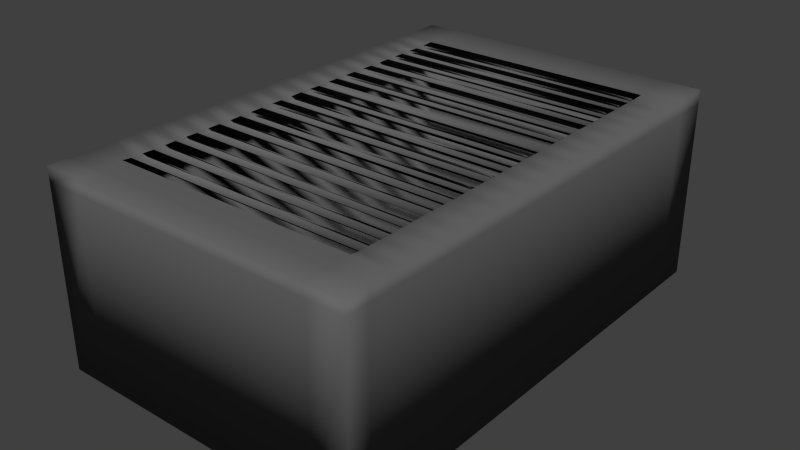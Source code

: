 # Source: ventitlatie_zonder_buizen.blend  (saved by Blender 2.75.0; exported with 4.5.12 LTS)
import bpy
from mathutils import Matrix  # noqa: F401  (used for matrix-valued properties, if any)

bpy.ops.wm.read_factory_settings(use_empty=True)
scene = bpy.context.scene
scene.name = 'Scene'

# ---- collections
col_collection_1 = bpy.data.collections.new('Collection 1'); scene.collection.children.link(col_collection_1)

# ---- materials (node trees are filled in below, after node groups)
mat_material = bpy.data.materials.new('Material')
mat_material.alpha_threshold = 0.0
mat_material.use_transparent_shadow = False
mat_material.diffuse_color = (0.1376, 0.1376, 0.1376, 1.0)
mat_material.roughness = 0.5

# ---- material node trees

# ---- world
world_world = bpy.data.worlds.new('World'); scene.world = world_world
world_world.color = (0.05088, 0.05088, 0.05088)
world_world.use_sun_shadow = False
world_world.sun_shadow_jitter_overblur = 0.0
world_world.cycles.sampling_method = 'MANUAL'
world_world.cycles.sample_map_resolution = 256

# ---- meshes
me_cube = bpy.data.meshes.new('Cube')
me_cube.from_pydata([(-1.0, -1.0, -1.0), (-1.0, -1.0, 1.0), (-1.0, 1.0, -1.0), (-1.0, 1.0, 1.0), (1.0, -1.0, -1.0), (1.0, -1.0, 1.0), (1.0, 1.0, -1.0), (1.0, 1.0, 1.0), (-1.0, 0.85, 1.0), (-1.0, 0.85, -1.0), (1.0, 0.85, 1.0), (1.0, 0.85, -1.0), (-1.0, 0.7619, -1.0), (1.0, 0.7619, 1.0), (-1.0, 0.7619, 1.0), (1.0, 0.7619, -1.0), (-1.0, 0.6685, -1.0), (1.0, 0.6685, 1.0), (-1.0, 0.6685, 1.0), (1.0, 0.6685, -1.0), (-1.0, 0.574, -1.0), (1.0, 0.574, 1.0), (-1.0, 0.574, 1.0), (1.0, 0.574, -1.0), (-1.0, 0.4774, -1.0), (1.0, 0.4774, 1.0), (-1.0, 0.4774, 1.0), (1.0, 0.4774, -1.0), (-1.0, 0.3739, -1.0), (1.0, 0.3739, 1.0), (-1.0, 0.3739, 1.0), (1.0, 0.3739, -1.0), (-1.0, 0.2715, -1.0), (1.0, 0.2715, 1.0), (-1.0, 0.2715, 1.0), (1.0, 0.2715, -1.0), (-1.0, 0.1737, -1.0), (1.0, 0.1737, 1.0), (-1.0, 0.1737, 1.0), (1.0, 0.1737, -1.0), (-1.0, 0.06928, -1.0), (1.0, 0.06928, 1.0), (-1.0, 0.06928, 1.0), (1.0, 0.06928, -1.0), (-1.0, -0.02742, -1.0), (1.0, -0.02742, 1.0), (-1.0, -0.02742, 1.0), (1.0, -0.02742, -1.0), (-1.0, -0.127, -1.0), (1.0, -0.127, 1.0), (-1.0, -0.127, 1.0), (1.0, -0.127, -1.0), (-1.0, -0.2333, -1.0), (1.0, -0.2333, 1.0), (-1.0, -0.2333, 1.0), (1.0, -0.2333, -1.0), (-1.0, -0.3333, -1.0), (1.0, -0.3333, 1.0), (-1.0, -0.3333, 1.0), (1.0, -0.3333, -1.0), (-1.0, -0.4389, -1.0), (1.0, -0.4389, 1.0), (-1.0, -0.4389, 1.0), (1.0, -0.4389, -1.0), (-1.0, -0.5399, -1.0), (1.0, -0.5399, 1.0), (-1.0, -0.5399, 1.0), (1.0, -0.5399, -1.0), (-1.0, -0.6297, -1.0), (1.0, -0.6297, 1.0), (-1.0, -0.6297, 1.0), (1.0, -0.6297, -1.0), (-1.0, -0.7251, -1.0), (1.0, -0.7251, 1.0), (-1.0, -0.7251, 1.0), (1.0, -0.7251, -1.0), (-1.0, -0.8167, -1.0), (1.0, -0.8167, 1.0), (-1.0, -0.8167, 1.0), (1.0, -0.8167, -1.0), (-1.0, -0.9084, -1.0), (1.0, -0.9084, 1.0), (-1.0, -0.9084, 1.0), (1.0, -0.9084, -1.0), (-0.7692, 1.0, 1.0), (-0.7692, 1.0, -1.0), (-0.7692, -1.0, 1.0), (-0.7692, -1.0, -1.0), (1.0, -0.3861, 1.155), (-0.7692, 0.85, -1.0), (-0.7692, 0.7619, -1.0), (-1.0, -0.3861, 1.155), (0.7767, -0.3861, -1.0), (-0.7692, 0.6685, -1.0), (-0.7692, 0.574, -1.0), (-0.7692, -0.3861, -1.0), (1.0, -0.3861, 1.0), (-0.7692, 0.4774, -1.0), (-0.7692, 0.3739, -1.0), (-1.0, -0.3861, -1.0), (1.0, -0.3861, -1.0), (-0.7692, 0.2715, -1.0), (-0.7692, 0.1737, -1.0), (-1.0, -0.3861, 1.0), (0.7767, -0.2938, 1.144), (-0.7692, 0.06928, -1.0), (-0.7692, -0.02742, -1.0), (-0.7692, -0.2938, 1.144), (1.0, -0.2833, 1.155), (-0.7692, -0.127, -1.0), (-0.7692, -0.2333, -1.0), (-1.0, -0.2833, 1.155), (0.7767, -0.2833, -1.0), (-0.7692, -0.3333, -1.0), (-0.7692, -0.4389, -1.0), (-0.7692, -0.2833, -1.0), (1.0, -0.2833, 1.0), (-0.7692, -0.5399, -1.0), (-0.7692, -0.6297, -1.0), (-1.0, -0.2833, -1.0), (1.0, -0.2833, -1.0), (-0.7692, -0.7251, -1.0), (-0.7692, -0.8167, -1.0), (-1.0, -0.2833, 1.0), (0.7767, -0.1891, 1.145), (-0.7692, -0.9084, -1.0), (0.7767, 1.0, 1.0), (0.7767, -1.0, -1.0), (0.7767, 0.85, -1.0), (0.7767, 0.7619, -1.0), (0.7767, 0.6685, -1.0), (0.7767, 0.574, -1.0), (0.7767, 0.4774, -1.0), (0.7767, 0.3739, -1.0), (0.7767, 0.2715, -1.0), (0.7767, 0.1737, -1.0), (0.7767, 0.06928, -1.0), (0.7767, -0.02742, -1.0), (0.7767, -0.127, -1.0), (0.7767, -0.2333, -1.0), (0.7767, -0.3333, -1.0), (0.7767, -0.4389, -1.0), (0.7767, -0.5399, -1.0), (0.7767, -0.6297, -1.0), (0.7767, -0.7251, -1.0), (0.7767, -0.8167, -1.0), (0.7767, -0.9084, -1.0), (0.7767, 1.0, -1.0), (0.7767, -1.0, 1.0), (-0.7692, -0.1891, 1.145), (1.0, -0.1802, 1.155), (-1.0, -0.1802, 1.155), (0.7767, -0.1802, -1.0), (-0.7692, -0.1802, -1.0), (1.0, -0.1802, 1.0), (-1.0, -0.1802, -1.0), (1.0, -0.1802, -1.0), (-1.0, -0.1802, 1.0), (0.7767, -0.08862, 1.146), (-0.7692, -0.08862, 1.146), (1.0, -0.08014, 1.155), (-1.0, -0.08014, 1.155), (0.7767, -0.08014, -1.0), (-0.7692, -0.08014, -1.0), (1.0, -0.08014, 1.0), (-1.0, -0.08014, -1.0), (1.0, -0.08014, -1.0), (-1.0, -0.08014, 1.0), (-1.0, 0.85, 1.155), (-1.0, 1.0, 1.155), (0.7767, 1.0, 1.155), (1.0, 1.0, 1.155), (1.0, -0.9084, 1.155), (1.0, -1.0, 1.155), (-0.7692, -1.0, 1.155), (-1.0, -1.0, 1.155), (-1.0, 0.7619, 1.155), (1.0, 0.85, 1.155), (-0.7692, 0.85, 1.155), (1.0, 0.7619, 1.155), (-1.0, 0.6685, 1.155), (-0.7692, 0.7549, 1.148), (1.0, 0.6685, 1.155), (-1.0, 0.574, 1.155), (-0.7692, 0.6622, 1.149), (1.0, 0.574, 1.155), (-1.0, 0.4774, 1.155), (-0.7692, 0.5676, 1.149), (1.0, 0.4774, 1.155), (-1.0, 0.3739, 1.155), (-0.7692, 0.4705, 1.147), (1.0, 0.3739, 1.155), (-1.0, 0.2715, 1.155), (-0.7692, 0.3686, 1.15), (1.0, 0.2715, 1.155), (-1.0, 0.1737, 1.155), (-0.7692, 0.2657, 1.15), (1.0, 0.1737, 1.155), (-1.0, 0.06928, 1.155), (-0.7692, 0.1669, 1.149), (1.0, 0.06928, 1.155), (-1.0, -0.02742, 1.155), (-0.7692, 0.06276, 1.149), (1.0, -0.02742, 1.155), (-1.0, -0.127, 1.155), (-0.7692, -0.03614, 1.146), (1.0, -0.127, 1.155), (-1.0, -0.2333, 1.155), (-0.7692, -0.1348, 1.148), (1.0, -0.2333, 1.155), (-1.0, -0.3333, 1.155), (-0.7692, -0.2433, 1.145), (1.0, -0.3333, 1.155), (-1.0, -0.4389, 1.155), (-0.7692, -0.3429, 1.141), (1.0, -0.4389, 1.155), (-1.0, -0.5399, 1.155), (-0.7692, -0.447, 1.145), (1.0, -0.5399, 1.155), (-1.0, -0.6297, 1.155), (-0.7692, -0.5478, 1.145), (1.0, -0.6297, 1.155), (-1.0, -0.7251, 1.155), (-0.7692, -0.6398, 1.143), (1.0, -0.7251, 1.155), (-1.0, -0.8167, 1.155), (-0.7692, -0.734, 1.145), (1.0, -0.8167, 1.155), (-1.0, -0.9084, 1.155), (-0.7692, -0.8167, 1.155), (-0.7692, -0.9084, 1.155), (-0.7692, 1.0, 1.155), (0.7767, -1.0, 1.155), (0.7767, 0.85, 1.155), (0.7767, 0.7549, 1.148), (0.7767, 0.6622, 1.149), (0.7767, 0.5676, 1.149), (0.7767, 0.4705, 1.147), (0.7767, 0.3686, 1.15), (0.7767, 0.2657, 1.15), (0.7767, 0.1669, 1.149), (0.7767, 0.06276, 1.149), (0.7767, -0.03614, 1.146), (0.7767, -0.1348, 1.148), (0.7767, -0.2433, 1.145), (0.7767, -0.3429, 1.141), (0.7767, -0.447, 1.145), (0.7767, -0.5478, 1.145), (0.7767, -0.6398, 1.143), (0.7767, -0.734, 1.145), (0.7767, -0.8167, 1.155), (0.7767, -0.9084, 1.155), (-0.7692, -0.3945, 1.145), (0.7767, -0.3945, 1.145), (-1.0, -0.4894, 1.0), (1.0, -0.4894, -1.0), (-1.0, -0.4894, -1.0), (1.0, -0.4894, 1.0), (-0.7692, -0.4894, -1.0), (0.7767, -0.4894, -1.0), (-1.0, -0.4894, 1.155), (1.0, -0.4894, 1.155), (-0.7692, -0.4979, 1.143), (0.7767, -0.4979, 1.143), (-1.0, -0.5848, 1.0), (1.0, -0.5848, -1.0), (-1.0, -0.5848, -1.0), (1.0, -0.5848, 1.0), (-0.7692, -0.5848, -1.0), (0.7767, -0.5848, -1.0), (-1.0, -0.5848, 1.155), (1.0, -0.5848, 1.155), (-0.7692, -0.5928, 1.145), (0.7767, -0.5928, 1.145), (-1.0, -0.6774, 1.0), (1.0, -0.6774, -1.0), (-1.0, -0.6774, -1.0), (1.0, -0.6774, 1.0), (-0.7692, -0.6774, -1.0), (0.7767, -0.6774, -1.0), (-1.0, -0.6774, 1.155), (1.0, -0.6774, 1.155), (-0.7692, -0.688, 1.142), (0.7767, -0.688, 1.142), (-1.0, -0.7709, 1.0), (1.0, -0.7709, -1.0), (-1.0, -0.7709, -1.0), (1.0, -0.7709, 1.0), (-0.7692, -0.7709, -1.0), (0.7767, -0.7709, -1.0), (-1.0, -0.7709, 1.155), (1.0, -0.7709, 1.155), (-0.7692, -0.7801, 1.144), (0.7767, -0.7801, 1.144), (-1.0, 0.02093, 1.0), (1.0, 0.02093, -1.0), (-1.0, 0.02093, -1.0), (1.0, 0.02093, 1.0), (-0.7692, 0.02093, -1.0), (0.7767, 0.02093, -1.0), (-1.0, 0.02093, 1.155), (1.0, 0.02093, 1.155), (-0.7692, 0.01506, 1.15), (0.7767, 0.01506, 1.15), (-1.0, 0.1215, 1.0), (1.0, 0.1215, -1.0), (-1.0, 0.1215, -1.0), (1.0, 0.1215, 1.0), (-0.7692, 0.1215, -1.0), (0.7767, 0.1215, -1.0), (-1.0, 0.1215, 1.155), (1.0, 0.1215, 1.155), (-0.7692, 0.1133, 1.146), (0.7767, 0.1133, 1.146), (-1.0, 0.222, 1.0), (1.0, 0.222, -1.0), (-1.0, 0.222, -1.0), (1.0, 0.222, 1.0), (-0.7692, 0.222, -1.0), (0.7767, 0.222, -1.0), (-1.0, 0.222, 1.155), (1.0, 0.222, 1.155), (-0.7692, 0.2161, 1.15), (0.7767, 0.2161, 1.15), (-1.0, 0.3227, 1.0), (1.0, 0.3227, -1.0), (-1.0, 0.3227, -1.0), (1.0, 0.3227, 1.0), (-0.7692, 0.3227, -1.0), (0.7767, 0.3227, -1.0), (-1.0, 0.3227, 1.155), (1.0, 0.3227, 1.155), (-0.7692, 0.3171, 1.15), (0.7767, 0.3171, 1.15), (-1.0, 0.4256, 1.0), (1.0, 0.4256, -1.0), (-1.0, 0.4256, -1.0), (1.0, 0.4256, 1.0), (-0.7692, 0.4256, -1.0), (0.7767, 0.4256, -1.0), (-1.0, 0.4256, 1.155), (1.0, 0.4256, 1.155), (-0.7692, 0.4185, 1.146), (0.7767, 0.4185, 1.146), (-1.0, 0.5283, 1.0), (1.0, 0.5283, -1.0), (-1.0, 0.5283, -1.0), (1.0, 0.5283, 1.0), (-0.7692, 0.5283, -1.0), (0.7767, 0.5283, -1.0), (-1.0, 0.5283, 1.155), (1.0, 0.5283, 1.155), (-0.7692, 0.5212, 1.147), (0.7767, 0.5212, 1.147), (-1.0, 0.6213, 1.0), (1.0, 0.6213, -1.0), (-1.0, 0.6213, -1.0), (1.0, 0.6213, 1.0), (-0.7692, 0.6213, -1.0), (0.7767, 0.6213, -1.0), (-1.0, 0.6213, 1.155), (1.0, 0.6213, 1.155), (-0.7692, 0.6142, 1.147), (0.7767, 0.6142, 1.147), (-1.0, 0.7152, 1.0), (1.0, 0.7152, -1.0), (-1.0, 0.7152, -1.0), (1.0, 0.7152, 1.0), (-0.7692, 0.7152, -1.0), (0.7767, 0.7152, -1.0), (-1.0, 0.7152, 1.155), (1.0, 0.7152, 1.155), (-0.7692, 0.7078, 1.147), (0.7767, 0.7078, 1.147), (-1.0, 0.806, 1.0), (1.0, 0.806, -1.0), (-1.0, 0.806, -1.0), (1.0, 0.806, 1.0), (-0.7692, 0.806, -1.0), (0.7767, 0.806, -1.0), (-1.0, 0.806, 1.155), (1.0, 0.806, 1.155), (-0.7692, 0.806, 1.155), (0.7767, 0.806, 1.155), (0.7767, 0.7689, 1.103), (-0.7692, 0.7689, 1.103), (-0.7692, 0.7227, 1.104), (0.7767, 0.7227, 1.104), (0.7767, 0.6748, 1.11), (-0.7692, 0.6748, 1.11), (-0.7692, 0.6283, 1.112), (0.7767, 0.6283, 1.112), (0.7767, 0.5804, 1.109), (-0.7692, 0.5804, 1.109), (-0.7692, 0.5354, 1.11), (0.7767, 0.5354, 1.11), (0.7767, 0.4842, 1.113), (-0.7692, 0.4842, 1.113), (-0.7692, 0.4328, 1.114), (0.7767, 0.4328, 1.114), (0.7767, 0.3793, 1.112), (-0.7692, 0.3793, 1.112), (-0.7692, 0.3283, 1.113), (0.7767, 0.3283, 1.113), (0.7767, 0.2773, 1.111), (-0.7692, 0.2773, 1.111), (-0.7692, 0.2278, 1.111), (0.7767, 0.2278, 1.111), (0.7767, 0.1806, 1.096), (-0.7692, 0.1806, 1.096), (-0.7692, 0.1298, 1.099), (0.7767, 0.1298, 1.099), (0.7767, 0.07581, 1.107), (-0.7692, 0.07581, 1.107), (-0.7692, 0.0268, 1.106), (0.7767, 0.0268, 1.106), (0.7767, -0.07167, 1.096), (-0.7692, -0.07167, 1.096), (0.7767, -0.01871, 1.097), (-0.7692, -0.01871, 1.097), (0.7767, -0.1712, 1.099), (-0.7692, -0.1712, 1.099), (0.7767, -0.1192, 1.096), (-0.7692, -0.1192, 1.096), (0.7767, -0.2233, 1.084), (0.7767, -0.2729, 1.085), (-0.7692, -0.2233, 1.084), (-0.7692, -0.2729, 1.085), (0.7767, -0.3238, 1.106), (-0.7692, -0.3238, 1.106), (-0.7692, -0.3777, 1.102), (0.7767, -0.3777, 1.102), (0.7767, -0.4307, 1.109), (-0.7692, -0.4307, 1.109), (-0.7692, -0.4809, 1.11), (0.7767, -0.4809, 1.11), (0.7767, -0.5319, 1.108), (-0.7692, -0.5319, 1.108), (-0.7692, -0.5768, 1.109), (0.7767, -0.5768, 1.109), (0.7767, -0.6195, 1.091), (-0.7692, -0.6195, 1.091), (-0.7692, -0.6667, 1.093), (0.7767, -0.6667, 1.093), (0.7767, -0.7161, 1.096), (-0.7692, -0.7161, 1.096), (-0.7692, -0.7616, 1.097), (0.7767, -0.7616, 1.097)], [], [(8, 3, 2, 9), (126, 7, 6, 147), (81, 5, 4, 83), (86, 1, 0, 87), (128, 147, 6, 11), (110, 153, 152, 139), (211, 149, 151, 207), (379, 128, 11, 375), (7, 10, 11, 6), (374, 8, 9, 376), (364, 14, 12, 366), (369, 129, 15, 365), (377, 13, 15, 375), (209, 150, 124, 244), (359, 130, 19, 355), (354, 18, 16, 356), (367, 17, 19, 365), (344, 22, 20, 346), (349, 131, 23, 345), (50, 167, 165, 48), (357, 21, 23, 355), (138, 162, 166, 51), (339, 132, 27, 335), (334, 26, 24, 336), (347, 25, 27, 345), (324, 30, 28, 326), (329, 133, 31, 325), (45, 164, 166, 47), (337, 29, 31, 335), (48, 165, 163, 109), (319, 134, 35, 315), (314, 34, 32, 316), (327, 33, 35, 325), (304, 38, 36, 306), (309, 135, 39, 305), (46, 167, 161, 201), (317, 37, 39, 315), (49, 164, 160, 206), (299, 136, 43, 295), (294, 42, 40, 296), (307, 41, 43, 305), (167, 46, 44, 165), (162, 137, 47, 166), (109, 163, 162, 138), (297, 45, 47, 295), (208, 159, 161, 204), (152, 138, 51, 156), (157, 50, 48, 155), (164, 49, 51, 166), (123, 54, 52, 119), (112, 139, 55, 120), (154, 53, 55, 156), (206, 160, 158, 243), (92, 140, 59, 100), (103, 58, 56, 99), (116, 57, 59, 120), (254, 62, 60, 256), (259, 141, 63, 255), (344, 26, 186, 350), (96, 61, 63, 100), (294, 46, 201, 300), (269, 142, 67, 265), (264, 66, 64, 266), (257, 65, 67, 255), (274, 70, 68, 276), (279, 143, 71, 275), (254, 66, 216, 260), (267, 69, 71, 265), (82, 1, 175, 228), (289, 144, 75, 285), (284, 74, 72, 286), (277, 73, 75, 275), (82, 78, 76, 80), (146, 145, 79, 83), (357, 17, 182, 361), (287, 77, 79, 285), (1, 86, 174, 175), (127, 146, 83, 4), (1, 82, 80, 0), (77, 81, 83, 79), (0, 80, 125, 87), (307, 37, 197, 311), (96, 57, 212, 88), (80, 76, 122, 125), (286, 72, 121, 288), (81, 77, 227, 172), (364, 18, 180, 370), (276, 68, 118, 278), (266, 64, 117, 268), (314, 38, 195, 320), (123, 58, 210, 111), (256, 60, 114, 258), (99, 56, 113, 95), (284, 78, 225, 290), (377, 10, 177, 381), (119, 52, 110, 115), (155, 48, 109, 153), (327, 29, 191, 331), (154, 49, 206, 150), (165, 44, 106, 163), (296, 40, 105, 298), (5, 81, 172, 173), (277, 69, 221, 281), (306, 36, 102, 308), (316, 32, 101, 318), (126, 84, 231, 170), (334, 30, 189, 340), (326, 28, 98, 328), (336, 24, 97, 338), (167, 50, 204, 161), (264, 70, 219, 270), (346, 20, 94, 348), (356, 16, 93, 358), (86, 148, 232, 174), (347, 21, 185, 351), (366, 12, 90, 368), (376, 9, 89, 378), (297, 41, 200, 301), (257, 61, 215, 261), (9, 2, 85, 89), (148, 86, 87, 127), (3, 84, 85, 2), (5, 148, 127, 4), (7, 126, 170, 171), (354, 22, 183, 360), (84, 3, 169, 231), (304, 42, 198, 310), (103, 62, 213, 91), (78, 82, 228, 225), (367, 13, 179, 371), (317, 33, 194, 321), (148, 5, 173, 232), (116, 53, 209, 108), (287, 73, 224, 291), (3, 8, 168, 169), (10, 7, 171, 177), (324, 34, 192, 330), (157, 54, 207, 151), (274, 74, 222, 280), (337, 25, 188, 341), (164, 45, 203, 160), (267, 65, 218, 271), (374, 14, 176, 380), (87, 125, 146, 127), (125, 122, 145, 146), (288, 121, 144, 289), (278, 118, 143, 279), (268, 117, 142, 269), (258, 114, 141, 259), (95, 113, 140, 92), (115, 110, 139, 112), (153, 109, 138, 152), (163, 106, 137, 162), (298, 105, 136, 299), (308, 102, 135, 309), (318, 101, 134, 319), (328, 98, 133, 329), (338, 97, 132, 339), (348, 94, 131, 349), (358, 93, 130, 359), (368, 90, 129, 369), (378, 89, 128, 379), (89, 85, 147, 128), (84, 126, 147, 85), (178, 231, 169, 168), (382, 178, 168, 380), (372, 181, 176, 370), (362, 184, 180, 360), (352, 187, 183, 350), (342, 190, 186, 340), (332, 193, 189, 330), (322, 196, 192, 320), (312, 199, 195, 310), (302, 202, 198, 300), (159, 205, 201, 161), (149, 208, 204, 151), (107, 211, 207, 111), (252, 214, 210, 91), (262, 217, 213, 260), (272, 220, 216, 270), (282, 223, 219, 280), (292, 226, 222, 290), (230, 229, 225, 228), (174, 230, 228, 175), (232, 251, 230, 174), (251, 250, 229, 230), (249, 226, 445, 444), (223, 282, 442, 441), (220, 272, 438, 437), (217, 262, 434, 433), (245, 214, 429, 428), (104, 244, 424, 425), (243, 208, 423, 422), (205, 159, 417, 419), (202, 302, 414, 413), (240, 199, 409, 408), (323, 239, 404, 407), (332, 333, 403, 402), (342, 343, 399, 398), (236, 187, 393, 392), (362, 363, 391, 390), (181, 372, 386, 385), (383, 233, 178, 382), (233, 170, 231, 178), (177, 171, 170, 233), (381, 177, 233, 383), (371, 179, 234, 373), (361, 182, 235, 363), (351, 185, 236, 353), (341, 188, 237, 343), (331, 191, 238, 333), (321, 194, 239, 323), (311, 197, 240, 313), (301, 200, 241, 303), (160, 203, 242, 158), (150, 206, 243, 124), (108, 209, 244, 104), (88, 212, 245, 253), (261, 215, 246, 263), (271, 218, 247, 273), (281, 221, 248, 283), (291, 224, 249, 293), (172, 227, 250, 251), (173, 172, 251, 232), (50, 157, 151, 204), (53, 154, 150, 209), (52, 155, 153, 110), (49, 154, 156, 51), (54, 157, 155, 52), (139, 152, 156, 55), (212, 108, 104, 245), (214, 107, 111, 210), (113, 115, 112, 140), (57, 116, 108, 212), (56, 119, 115, 113), (54, 123, 111, 207), (53, 116, 120, 55), (140, 112, 120, 59), (58, 123, 119, 56), (215, 88, 253, 246), (217, 252, 91, 213), (114, 95, 92, 141), (58, 103, 91, 210), (60, 99, 95, 114), (61, 96, 88, 215), (57, 96, 100, 59), (62, 103, 99, 60), (141, 92, 100, 63), (218, 261, 263, 247), (220, 262, 260, 216), (117, 258, 259, 142), (65, 257, 261, 218), (64, 256, 258, 117), (62, 254, 260, 213), (61, 257, 255, 63), (142, 259, 255, 67), (66, 254, 256, 64), (221, 271, 273, 248), (223, 272, 270, 219), (118, 268, 269, 143), (69, 267, 271, 221), (66, 264, 270, 216), (68, 266, 268, 118), (65, 267, 265, 67), (70, 264, 266, 68), (143, 269, 265, 71), (224, 281, 283, 249), (226, 282, 280, 222), (121, 278, 279, 144), (70, 274, 280, 219), (73, 277, 281, 224), (72, 276, 278, 121), (69, 277, 275, 71), (144, 279, 275, 75), (74, 274, 276, 72), (227, 291, 293, 250), (229, 292, 290, 225), (122, 288, 289, 145), (77, 287, 291, 227), (74, 284, 290, 222), (76, 286, 288, 122), (73, 287, 285, 75), (78, 284, 286, 76), (145, 289, 285, 79), (203, 301, 303, 242), (205, 302, 300, 201), (106, 298, 299, 137), (45, 297, 301, 203), (44, 296, 298, 106), (42, 294, 300, 198), (41, 297, 295, 43), (46, 294, 296, 44), (137, 299, 295, 47), (200, 311, 313, 241), (202, 312, 310, 198), (105, 308, 309, 136), (38, 304, 310, 195), (40, 306, 308, 105), (41, 307, 311, 200), (37, 307, 305, 39), (136, 309, 305, 43), (42, 304, 306, 40), (197, 321, 323, 240), (199, 322, 320, 195), (102, 318, 319, 135), (37, 317, 321, 197), (36, 316, 318, 102), (34, 314, 320, 192), (33, 317, 315, 35), (38, 314, 316, 36), (135, 319, 315, 39), (194, 331, 333, 239), (196, 332, 330, 192), (101, 328, 329, 134), (30, 324, 330, 189), (32, 326, 328, 101), (33, 327, 331, 194), (29, 327, 325, 31), (134, 329, 325, 35), (34, 324, 326, 32), (191, 341, 343, 238), (193, 342, 340, 189), (98, 338, 339, 133), (29, 337, 341, 191), (28, 336, 338, 98), (26, 334, 340, 186), (25, 337, 335, 27), (30, 334, 336, 28), (133, 339, 335, 31), (188, 351, 353, 237), (190, 352, 350, 186), (97, 348, 349, 132), (25, 347, 351, 188), (24, 346, 348, 97), (22, 344, 350, 183), (21, 347, 345, 23), (132, 349, 345, 27), (26, 344, 346, 24), (185, 361, 363, 236), (187, 362, 360, 183), (94, 358, 359, 131), (18, 354, 360, 180), (20, 356, 358, 94), (21, 357, 361, 185), (17, 357, 355, 19), (22, 354, 356, 20), (131, 359, 355, 23), (182, 371, 373, 235), (184, 372, 370, 180), (93, 368, 369, 130), (17, 367, 371, 182), (16, 366, 368, 93), (14, 364, 370, 176), (13, 367, 365, 15), (130, 369, 365, 19), (18, 364, 366, 16), (179, 381, 383, 234), (181, 382, 380, 176), (90, 378, 379, 129), (8, 374, 380, 168), (12, 376, 378, 90), (13, 377, 381, 179), (10, 377, 375, 11), (14, 374, 376, 12), (129, 379, 375, 15), (387, 384, 385, 386), (234, 181, 385, 384), (372, 373, 387, 386), (373, 234, 384, 387), (391, 388, 389, 390), (363, 235, 388, 391), (235, 184, 389, 388), (184, 362, 390, 389), (395, 392, 393, 394), (352, 353, 395, 394), (353, 236, 392, 395), (187, 352, 394, 393), (399, 396, 397, 398), (343, 237, 396, 399), (237, 190, 397, 396), (190, 342, 398, 397), (403, 400, 401, 402), (238, 193, 401, 400), (333, 238, 400, 403), (193, 332, 402, 401), (407, 404, 405, 406), (239, 196, 405, 404), (196, 322, 406, 405), (322, 323, 407, 406), (411, 408, 409, 410), (199, 312, 410, 409), (312, 313, 411, 410), (313, 240, 408, 411), (415, 412, 413, 414), (241, 202, 413, 412), (302, 303, 415, 414), (303, 241, 412, 415), (416, 418, 419, 417), (158, 242, 418, 416), (159, 158, 416, 417), (242, 205, 419, 418), (420, 422, 423, 421), (124, 243, 422, 420), (149, 124, 420, 421), (208, 149, 421, 423), (425, 424, 426, 427), (107, 104, 425, 427), (211, 107, 427, 426), (244, 211, 426, 424), (431, 428, 429, 430), (252, 253, 431, 430), (253, 245, 428, 431), (214, 252, 430, 429), (435, 432, 433, 434), (262, 263, 435, 434), (263, 246, 432, 435), (246, 217, 433, 432), (439, 436, 437, 438), (247, 220, 437, 436), (272, 273, 439, 438), (273, 247, 436, 439), (443, 440, 441, 442), (282, 283, 443, 442), (248, 223, 441, 440), (283, 248, 440, 443), (447, 444, 445, 446), (226, 292, 446, 445), (292, 293, 447, 446), (293, 249, 444, 447)])
me_cube.polygons.foreach_set('use_smooth', [True] * 429)
me_cube.materials.append(mat_material)
me_cube.use_remesh_preserve_volume = False
me_cube.use_remesh_preserve_attributes = False
me_cube.use_mirror_vertex_groups = False
me_cube.update()

# ---- objects
ob_cube = bpy.data.objects.new('Cube', me_cube)

# ---- transforms, parenting, visibility, modifiers, constraints
ob_cube.location = (2.404, -2.59, 1.373)
ob_cube.scale = (1.075, 1.656, 0.6073)
ob_cube.lineart.crease_threshold = 0.0

# ---- collection membership
col_collection_1.objects.link(ob_cube)

# ---- scene / render settings (as saved in the file)
scene.frame_start = 1; scene.frame_end = 250; scene.frame_set(3)
scene.render.engine = 'BLENDER_EEVEE_NEXT'
scene.render.resolution_percentage = 50
scene.render.dither_intensity = 0.0
scene.cycles.use_denoising = False
scene.cycles.samples = 10
scene.cycles.sampling_pattern = 'TABULATED_SOBOL'
scene.cycles.light_sampling_threshold = 0.0
scene.cycles.use_adaptive_sampling = False
scene.cycles.use_light_tree = False
scene.cycles.blur_glossy = 0.0
scene.cycles.pixel_filter_type = 'GAUSSIAN'
scene.cycles.sample_clamp_indirect = 0.0
scene.view_settings.view_transform = 'Standard'
bpy.context.view_layer.update()

# ---- added for rendering (the .blend has no active camera and no usable light): camera, sun
cam_auto = bpy.data.cameras.new('AutoCamera')
cam_auto.lens = 50.0
cam_auto.sensor_width = 36.0
cam_auto.clip_end = 1000.0
ob_auto_camera = bpy.data.objects.new('AutoCamera', cam_auto)
scene.collection.objects.link(ob_auto_camera)
ob_auto_camera.location = (6.25248, -7.20832, 4.49873)
ob_auto_camera.rotation_euler = (1.09748, -7.21219e-08, 0.694738)
scene.camera = ob_auto_camera
light_auto_sun = bpy.data.lights.new('AutoSun', 'SUN')
light_auto_sun.energy = 3.0
light_auto_sun.angle = 0.0523599
ob_auto_sun = bpy.data.objects.new('AutoSun', light_auto_sun)
scene.collection.objects.link(ob_auto_sun)
ob_auto_sun.rotation_euler = (0.872665, 0.174533, 0.523599)
bpy.context.view_layer.update()
